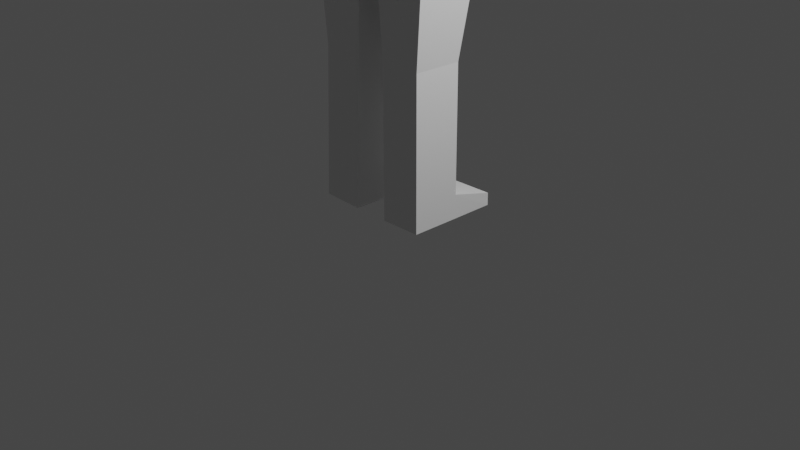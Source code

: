 # Source: BA_1_.blend  (saved by Blender 2.93.21; exported with 4.5.12 LTS)
import bpy
from mathutils import Matrix  # noqa: F401  (used for matrix-valued properties, if any)

bpy.ops.wm.read_factory_settings(use_empty=True)
scene = bpy.context.scene
scene.name = 'Scene'

# ---- collections
col_collection = bpy.data.collections.new('Collection'); scene.collection.children.link(col_collection)
col_collection_2 = bpy.data.collections.new('Collection 2'); scene.collection.children.link(col_collection_2)

# ---- materials (node trees are filled in below, after node groups)
mat_material = bpy.data.materials.new('Material')
mat_material.alpha_threshold = 0.0
mat_material.use_transparent_shadow = False
mat_material.line_color = (0.0, 0.0, 0.0, 1.0)

# ---- material node trees
mat_material.use_nodes = True; mat_material.node_tree.nodes.clear()
_N = mat_material.node_tree.nodes; _L = mat_material.node_tree.links
n0 = _N.new('ShaderNodeOutputMaterial'); n0.name = 'Material Output'; n0.location = (300, 300)
n1 = _N.new('ShaderNodeBsdfPrincipled'); n1.name = 'Principled BSDF'; n1.location = (10, 300)
n1.distribution = 'GGX'
n1.subsurface_method = 'BURLEY'
n1.inputs[2].default_value = 0.4
n1.inputs[3].default_value = 1.45
n1.inputs[27].default_value = (0.0, 0.0, 0.0, 1.0)
n1.inputs[28].default_value = 1.0
_L.new(n1.outputs[0], n0.inputs[0])
n0.is_active_output = True

# ---- world
world_world = bpy.data.worlds.new('World'); scene.world = world_world
world_world.use_nodes = True; world_world.node_tree.nodes.clear()
_N = world_world.node_tree.nodes; _L = world_world.node_tree.links
n0 = _N.new('ShaderNodeOutputWorld'); n0.name = 'World Output'; n0.location = (300, 300)
n1 = _N.new('ShaderNodeBackground'); n1.name = 'Background'; n1.location = (10, 300)
n1.inputs[0].default_value = (0.05088, 0.05088, 0.05088, 1.0)
_L.new(n1.outputs[0], n0.inputs[0])
n0.is_active_output = True
world_world.color = (0.05088, 0.05088, 0.05088)
world_world.use_sun_shadow = False
world_world.sun_shadow_jitter_overblur = 0.0

# ---- cameras
cam_camera = bpy.data.cameras.new('Camera')
cam_camera.clip_end = 100.0
cam_camera.ortho_scale = 7.314

# ---- lights
light_light = bpy.data.lights.new('Light', 'POINT')
light_light.transmission_factor = 0.0
light_light.energy = 1000.0
light_light.shadow_soft_size = 0.1
light_light.shadow_maximum_resolution = 0.006
light_light.use_absolute_resolution = True

# ---- meshes
me_cube = bpy.data.meshes.new('Cube')
me_cube.from_pydata([(1.0, 1.0, 1.0), (1.0, 1.0, -1.0), (1.0, -0.6618, 1.0), (1.0, -0.6618, -1.0), (-1.0, 1.0, 1.0), (-1.0, 1.0, -1.0), (-1.0, -0.6618, 1.0), (-1.0, -0.6618, -1.0)], [], [(0, 4, 6, 2), (3, 2, 6, 7), (7, 6, 4, 5), (5, 1, 3, 7), (1, 0, 2, 3), (5, 4, 0, 1)])
_uv = me_cube.uv_layers.new(name='UVMap')
_uv.uv.foreach_set('vector', [0.625, 0.5, 0.875, 0.5, 0.875, 0.75, 0.625, 0.75, 0.375, 0.75, 0.625, 0.75, 0.625, 1.0, 0.375, 1.0, 0.375, 0.0, 0.625, 0.0, 0.625, 0.25, 0.375, 0.25, 0.125, 0.5, 0.375, 0.5, 0.375, 0.75, 0.125, 0.75, 0.375, 0.5, 0.625, 0.5, 0.625, 0.75, 0.375, 0.75, 0.375, 0.25, 0.625, 0.25, 0.625, 0.5, 0.375, 0.5])
me_cube.materials.append(mat_material)
me_cube.use_remesh_preserve_volume = False
me_cube.use_remesh_preserve_attributes = False
me_cube.use_mirror_vertex_groups = False
me_cube.update()
me_cube_006 = bpy.data.meshes.new('Cube.006')
me_cube_006.from_pydata([(-0.1667, -0.6325, -3.661), (-0.5596, -0.6325, 1.527), (-0.5596, 2.564, -3.661), (-0.5596, 1.133, 1.527), (1.34, -1.193, -5.019), (1.175, -0.6325, 0.5564), (1.175, 2.564, -4.036), (1.175, 1.133, 0.5564)], [], [(0, 1, 3, 2), (2, 3, 7, 6), (6, 7, 5, 4), (4, 5, 1, 0), (2, 6, 4, 0), (7, 3, 1, 5)])
_uv = me_cube_006.uv_layers.new(name='UVMap')
_uv.uv.foreach_set('vector', [0.375, 0.0, 0.625, 0.0, 0.625, 0.25, 0.375, 0.25, 0.375, 0.25, 0.625, 0.25, 0.625, 0.5, 0.375, 0.5, 0.375, 0.5, 0.625, 0.5, 0.625, 0.75, 0.375, 0.75, 0.375, 0.75, 0.625, 0.75, 0.625, 1.0, 0.375, 1.0, 0.125, 0.5, 0.375, 0.5, 0.375, 0.75, 0.125, 0.75, 0.625, 0.5, 0.875, 0.5, 0.875, 0.75, 0.625, 0.75])
me_cube_006.use_remesh_fix_poles = True
me_cube_006.use_remesh_preserve_attributes = False
me_cube_006.update()
me_cube_002 = bpy.data.meshes.new('Cube.002')
me_cube_002.from_pydata([(-1.629, -2.621, -2.079), (-1.545, -2.621, 1.316), (-1.629, 2.66, -2.079), (-1.545, 2.66, 1.316), (1.806, -2.621, 0.1773), (2.232, -2.621, 1.472), (1.807, 2.362, 0.1712), (2.232, 2.362, 1.472), (6.185, -2.621, -0.7441), (5.112, -2.621, 1.925), (6.185, 2.362, -0.7441), (5.112, 2.362, 1.925), (3.599, 1.989, -2.313), (2.746, 0.928, 0.5611), (3.599, 2.787, -2.313), (2.612, 2.326, 0.8522), (1.771, 1.989, -1.42), (1.565, 0.928, 1.03), (1.705, 3.475, -1.42), (1.476, 2.326, 1.332), (0.4412, 2.135, 1.064)], [], [(0, 1, 3, 2), (6, 7, 5, 4), (4, 5, 1, 0), (2, 6, 4, 0), (7, 3, 1, 5), (8, 9, 11, 10), (4, 5, 9, 8), (10, 6, 4, 8), (7, 11, 9, 5), (12, 13, 15, 14), (14, 15, 19, 18), (18, 19, 17, 16), (16, 17, 13, 12), (14, 18, 16, 12), (19, 15, 13, 17), (2, 3, 7, 11, 10, 6)])
_uv = me_cube_002.uv_layers.new(name='UVMap')
_uv.uv.foreach_set('vector', [0.375, 0.0, 0.625, 0.0, 0.625, 0.25, 0.375, 0.25, 0.375, 0.5, 0.625, 0.5, 0.625, 0.75, 0.375, 0.75, 0.375, 0.75, 0.625, 0.75, 0.625, 1.0, 0.375, 1.0, 0.125, 0.5, 0.375, 0.5, 0.375, 0.75, 0.125, 0.75, 0.625, 0.5, 0.875, 0.5, 0.875, 0.75, 0.625, 0.75, 0.375, 0.0, 0.625, 0.0, 0.625, 0.25, 0.375, 0.25, 0.375, 0.75, 0.625, 0.75, 0.625, 1.0, 0.375, 1.0, 0.125, 0.5, 0.375, 0.5, 0.375, 0.75, 0.125, 0.75, 0.625, 0.5, 0.875, 0.5, 0.875, 0.75, 0.625, 0.75, 0.375, 0.0, 0.625, 0.0, 0.625, 0.25, 0.375, 0.25, 0.375, 0.25, 0.625, 0.25, 0.625, 0.5, 0.375, 0.5, 0.375, 0.5, 0.625, 0.5, 0.625, 0.75, 0.375, 0.75, 0.375, 0.75, 0.625, 0.75, 0.625, 1.0, 0.375, 1.0, 0.125, 0.5, 0.375, 0.5, 0.375, 0.75, 0.125, 0.75, 0.625, 0.5, 0.875, 0.5, 0.875, 0.75, 0.625, 0.75, 0.375, 0.25, 0.625, 0.25, 0.625, 0.5, 0.625, 0.25, 0.375, 0.25, 0.375, 0.5])
me_cube_002.use_remesh_fix_poles = True
me_cube_002.use_remesh_preserve_attributes = False
me_cube_002.update()
me_cube_003 = bpy.data.meshes.new('Cube.003')
me_cube_003.from_pydata([(-0.1667, -0.6325, -3.661), (-0.5596, -0.6325, 1.527), (-0.5596, 2.564, -3.661), (-0.5596, 1.133, 1.527), (1.34, -1.193, -5.019), (1.175, -0.6325, 0.5564), (1.175, 2.564, -4.036), (1.175, 1.133, 0.5564)], [], [(0, 1, 3, 2), (2, 3, 7, 6), (6, 7, 5, 4), (4, 5, 1, 0), (2, 6, 4, 0), (7, 3, 1, 5)])
_uv = me_cube_003.uv_layers.new(name='UVMap')
_uv.uv.foreach_set('vector', [0.375, 0.0, 0.625, 0.0, 0.625, 0.25, 0.375, 0.25, 0.375, 0.25, 0.625, 0.25, 0.625, 0.5, 0.375, 0.5, 0.375, 0.5, 0.625, 0.5, 0.625, 0.75, 0.375, 0.75, 0.375, 0.75, 0.625, 0.75, 0.625, 1.0, 0.375, 1.0, 0.125, 0.5, 0.375, 0.5, 0.375, 0.75, 0.125, 0.75, 0.625, 0.5, 0.875, 0.5, 0.875, 0.75, 0.625, 0.75])
me_cube_003.use_remesh_fix_poles = True
me_cube_003.use_remesh_preserve_attributes = False
me_cube_003.update()
me_cube_005 = bpy.data.meshes.new('Cube.005')
me_cube_005.from_pydata([(-2.244, -0.009968, 0.04675), (-1.454, -0.3482, 2.661), (0.4177, 1.501, 0.04675), (0.4177, 0.7223, 2.661), (-0.4179, -0.2987, 3.094), (0.4177, -0.2987, -0.1845), (0.4177, -0.2987, 3.094), (-1.825, -0.1893, -1.028), (0.4177, 1.088, -1.028), (0.4177, -0.2987, -1.117), (-0.4179, -0.7916, -1.528), (0.4177, -0.2987, -1.528), (-2.325, 0.02461, -1.028), (0.4177, 1.581, -1.028), (-1.782, -0.2078, -1.528), (0.4177, 1.046, -1.528), (-2.244, -2.361, 0.04675), (-1.454, -2.023, 2.661), (0.4177, -3.872, 0.04675), (0.4177, -3.094, 2.661), (-0.4179, -2.073, 3.094), (0.4177, -2.073, -0.09573), (0.4177, -2.073, 3.094), (-1.825, -2.182, -1.028), (0.4177, -3.46, -1.028), (0.4177, -2.073, -1.028), (-0.4179, -1.58, -1.528), (0.4177, -2.073, -1.528), (-2.325, -2.396, -1.028), (0.4177, -3.952, -1.028), (-1.782, -2.164, -1.528), (0.4177, -3.417, -1.528), (0.4203, -1.186, 2.818), (0.4177, -1.186, -0.09573), (-0.4179, -1.186, -0.09573), (-0.4179, -1.186, 2.818), (-0.4179, -1.186, -1.028), (0.4177, -1.186, -1.028), (-0.4179, -1.186, -1.528), (0.4177, -1.186, -1.528)], [], [(0, 1, 3, 2), (2, 3, 6, 5), (9, 5, 33, 37), (3, 1, 4), (2, 5, 9, 8), (0, 2, 8, 7), (8, 9, 11, 15, 13), (10, 11, 39, 38), (7, 8, 13, 12), (12, 13, 15, 14), (11, 10, 14, 15), (6, 4, 35, 32), (5, 6, 32, 33), (11, 9, 37, 39), (1, 0, 7, 12, 14, 10, 38, 36, 34, 35), (4, 1, 35), (16, 18, 19, 17), (18, 21, 22, 19), (25, 37, 33, 21), (20, 17, 19), (18, 24, 25, 21), (16, 23, 24, 18), (24, 29, 31, 27, 25), (26, 38, 39, 27), (23, 28, 29, 24), (28, 30, 31, 29), (27, 31, 30, 26), (22, 32, 35, 20), (21, 33, 32, 22), (27, 39, 37, 25), (33, 32, 35, 34), (33, 34, 36, 37), (37, 36, 38, 39), (17, 35, 34, 36, 38, 26, 30, 28, 23, 16), (20, 35, 17), (16, 0, 23), (0, 7, 23), (1, 17, 35), (17, 0, 16), (17, 1, 0), (28, 7, 12), (28, 23, 7), (28, 14, 30), (28, 12, 14), (6, 3, 4), (22, 20, 19), (10, 38, 14), (30, 38, 26), (38, 30, 14)])
_uv = me_cube_005.uv_layers.new(name='UVMap')
_uv.uv.foreach_set('vector', [0.375, 0.0, 0.625, 0.0, 0.625, 0.25, 0.375, 0.25, 0.375, 0.25, 0.625, 0.25, 0.625, 0.5, 0.375, 0.5, 0.375, 0.5, 0.375, 0.5, 0.375, 0.5, 0.375, 0.5, 0.875, 0.5, 0.875, 0.75, 0.625, 0.75, 0.375, 0.25, 0.375, 0.5, 0.375, 0.5, 0.375, 0.25, 0.375, 0.0, 0.375, 0.25, 0.375, 0.25, 0.375, 0.0, 0.375, 0.25, 0.375, 0.5, 0.375, 0.5, 0.375, 0.25, 0.375, 0.25, 0.375, 0.75, 0.375, 0.5, 0.375, 0.5, 0.375, 0.75, 0.375, 0.0, 0.375, 0.25, 0.375, 0.25, 0.375, 0.0, 0.375, 0.0, 0.375, 0.25, 0.375, 0.25, 0.375, 0.0, 0.375, 0.5, 0.375, 0.75, 0.125, 0.75, 0.125, 0.5, 0.625, 0.5, 0.625, 0.75, 0.625, 0.75, 0.625, 0.5, 0.375, 0.5, 0.625, 0.5, 0.625, 0.5, 0.375, 0.5, 0.375, 0.5, 0.375, 0.5, 0.375, 0.5, 0.375, 0.5, 0.625, 1.0, 0.375, 1.0, 0.375, 1.0, 0.375, 1.0, 0.375, 1.0, 0.375, 0.75, 0.375, 0.75, 0.375, 0.75, 0.375, 0.75, 0.625, 0.75, 0.625, 0.75, 0.625, 1.0, 0.625, 0.75, 0.375, 0.0, 0.375, 0.25, 0.625, 0.25, 0.625, 0.0, 0.375, 0.25, 0.375, 0.5, 0.625, 0.5, 0.625, 0.25, 0.375, 0.5, 0.375, 0.5, 0.375, 0.5, 0.375, 0.5, 0.625, 0.75, 0.875, 0.75, 0.875, 0.5, 0.375, 0.25, 0.375, 0.25, 0.375, 0.5, 0.375, 0.5, 0.375, 0.0, 0.375, 0.0, 0.375, 0.25, 0.375, 0.25, 0.375, 0.25, 0.375, 0.25, 0.375, 0.25, 0.375, 0.5, 0.375, 0.5, 0.375, 0.75, 0.375, 0.75, 0.375, 0.5, 0.375, 0.5, 0.375, 0.0, 0.375, 0.0, 0.375, 0.25, 0.375, 0.25, 0.375, 0.0, 0.375, 0.0, 0.375, 0.25, 0.375, 0.25, 0.375, 0.5, 0.125, 0.5, 0.125, 0.75, 0.375, 0.75, 0.625, 0.5, 0.625, 0.5, 0.625, 0.75, 0.625, 0.75, 0.375, 0.5, 0.375, 0.5, 0.625, 0.5, 0.625, 0.5, 0.375, 0.5, 0.375, 0.5, 0.375, 0.5, 0.375, 0.5, 0.375, 0.5, 0.625, 0.5, 0.625, 0.75, 0.375, 0.75, 0.375, 0.5, 0.375, 0.75, 0.375, 0.75, 0.375, 0.5, 0.375, 0.5, 0.375, 0.75, 0.375, 0.75, 0.375, 0.5, 0.625, 1.0, 0.625, 0.75, 0.375, 0.75, 0.375, 0.75, 0.375, 0.75, 0.375, 0.75, 0.375, 1.0, 0.375, 1.0, 0.375, 1.0, 0.375, 1.0, 0.625, 0.75, 0.625, 0.75, 0.625, 1.0, 0.0, 0.0, 0.0, 0.0, 0.0, 0.0, 0.0, 0.0, 0.0, 0.0, 0.0, 0.0, 0.0, 0.0, 0.0, 0.0, 0.0, 0.0, 0.0, 0.0, 0.0, 0.0, 0.0, 0.0, 0.0, 0.0, 0.0, 0.0, 0.0, 0.0, 0.0, 0.0, 0.0, 0.0, 0.0, 0.0, 0.0, 0.0, 0.0, 0.0, 0.0, 0.0, 0.0, 0.0, 0.0, 0.0, 0.0, 0.0, 0.0, 0.0, 0.0, 0.0, 0.0, 0.0, 0.625, 0.5, 0.875, 0.5, 0.625, 0.75, 0.625, 0.5, 0.625, 0.75, 0.875, 0.5, 0.0, 0.0, 0.0, 0.0, 0.0, 0.0, 0.0, 0.0, 0.0, 0.0, 0.0, 0.0, 0.0, 0.0, 0.0, 0.0, 0.0, 0.0])
me_cube_005.use_remesh_fix_poles = True
me_cube_005.use_remesh_preserve_attributes = False
me_cube_005.update()
me_cube_008 = bpy.data.meshes.new('Cube.008')
me_cube_008.from_pydata([(-1.0, -1.0, -1.0), (-1.0, -1.0, 1.0), (-1.0, 1.0, -1.0), (-1.0, 1.0, 1.0), (1.0, -1.0, -1.0), (1.0, -1.0, 1.0), (1.0, 1.0, -1.0), (1.0, 1.0, 1.0)], [], [(0, 1, 3, 2), (2, 3, 7, 6), (6, 7, 5, 4), (4, 5, 1, 0), (2, 6, 4, 0), (7, 3, 1, 5)])
_uv = me_cube_008.uv_layers.new(name='UVMap')
_uv.uv.foreach_set('vector', [0.375, 0.0, 0.625, 0.0, 0.625, 0.25, 0.375, 0.25, 0.375, 0.25, 0.625, 0.25, 0.625, 0.5, 0.375, 0.5, 0.375, 0.5, 0.625, 0.5, 0.625, 0.75, 0.375, 0.75, 0.375, 0.75, 0.625, 0.75, 0.625, 1.0, 0.375, 1.0, 0.125, 0.5, 0.375, 0.5, 0.375, 0.75, 0.125, 0.75, 0.625, 0.5, 0.875, 0.5, 0.875, 0.75, 0.625, 0.75])
me_cube_008.use_remesh_fix_poles = True
me_cube_008.use_remesh_preserve_attributes = False
me_cube_008.update()
me_cube_001 = bpy.data.meshes.new('Cube.001')
me_cube_001.from_pydata([(-1.041, -0.9883, -1.145), (-1.0, -1.0, 1.0), (-1.035, 1.011, -1.157), (-1.0, 1.0, 1.0), (1.041, -0.9883, -1.145), (1.0, -1.0, 1.0), (1.035, 1.011, -1.157), (1.0, 1.0, 1.0), (1.0, 1.0, 0.2233), (1.038, 0.01161, -1.151), (1.0, 0.0, 1.0), (1.0, -1.0, 0.2233), (1.0, 0.0, 0.2233), (-1.038, 0.01161, -1.151), (-1.0, -1.0, 0.2233), (-1.0, 0.0, 1.0), (-1.0, 1.0, 0.2233), (-1.0, 0.0, 0.2233), (1.238, 0.06856, 0.9663), (1.238, -0.7943, 0.9663), (1.238, 0.9314, 0.9663), (1.238, 0.9314, 0.4024), (1.238, -0.7943, 0.4024), (1.238, 0.06856, 0.4024), (2.495, -0.08751, 0.8833), (2.495, -0.6382, 0.8833), (2.495, 0.4632, 0.8833), (2.495, 0.4632, 0.4854), (2.495, -0.6382, 0.4854), (2.495, -0.08751, 0.4854), (2.821, -0.08751, 0.8833), (2.821, 0.4632, 0.8833), (2.821, -0.6382, 0.8833), (2.821, -0.6382, 0.4854), (2.821, -0.08751, 0.4854), (2.821, 0.4632, 0.4854), (2.671, -0.08751, 0.4854), (2.671, -0.6382, 0.4854), (2.671, 0.4632, 0.4854), (2.671, 0.4632, 0.8833), (2.671, -0.6382, 0.8833), (2.671, -0.08751, 0.8833), (0.0, 1.0, -1.0), (0.0, -1.0, -1.0), (0.0, -1.0, 1.0), (0.0, 1.0, 1.0), (0.1831, -0.7508, -0.8887), (0.1008, 0.001066, -1.18), (0.09668, 1.002, -1.173), (0.0, -1.0, -1.159), (0.1028, -0.9979, -1.16), (0.0, 0.9986, -1.132), (0.8338, -0.227, -3.0), (0.8318, 0.4232, -3.004), (0.8358, -0.8773, -2.996), (0.2234, -0.2333, -3.01), (0.2214, 0.417, -3.014), (0.2254, -0.8835, -3.006), (0.8368, -0.2306, -3.107), (0.8348, 0.4197, -3.111), (0.8388, -0.8808, -3.103), (0.2264, -0.2368, -3.117), (0.2244, 0.4134, -3.121), (0.2284, -0.8871, -3.113), (0.8403, -0.2347, -3.233), (0.8383, 0.4155, -3.237), (0.8423, -0.885, -3.229), (0.2299, -0.241, -3.242), (0.2279, 0.4093, -3.246), (0.2319, -0.8912, -3.238), (0.8726, -0.2729, -4.385), (0.8706, 0.3773, -4.389), (0.8746, -0.9232, -4.381), (0.2621, -0.2792, -4.394), (0.2601, 0.3711, -4.398), (0.2641, -0.9294, -4.39), (0.88, -0.2817, -4.65), (0.878, 0.3685, -4.654), (0.882, -0.932, -4.646), (0.2696, -0.288, -4.66), (0.2676, 0.3623, -4.664), (0.2716, -0.9382, -4.656), (0.868, 1.517, -4.523), (0.2575, 1.511, -4.533), (0.8754, 1.509, -4.659), (0.265, 1.502, -4.669), (3.874, -0.08751, 0.8424), (3.874, -0.5249, 0.8424), (3.874, 0.3499, 0.8424), (3.874, 0.3499, 0.5263), (3.874, -0.5249, 0.5263), (3.874, -0.08751, 0.5263), (4.016, -0.08751, 0.9012), (4.016, -0.6877, 0.9012), (4.016, 0.5127, 0.9012), (4.016, 0.5127, 0.4675), (4.016, -0.6877, 0.4675), (4.016, -0.08751, 0.4675), (4.612, -0.08751, 0.9012), (4.612, -0.6877, 0.9012), (4.612, 0.5127, 0.9012), (4.612, 0.5127, 0.4675), (4.612, -0.6877, 0.4675), (4.612, -0.08751, 0.4675)], [(43, 46)], [(17, 15, 3, 16), (42, 45, 7, 8, 6), (7, 10, 18, 20), (43, 44, 1, 14, 0), (4, 43, 49, 50), (7, 45, 3, 15, 1, 44, 5, 10), (9, 12, 11, 4), (6, 8, 12, 9), (11, 12, 23, 22), (13, 17, 16, 2), (0, 14, 17, 13), (14, 1, 15, 17), (19, 22, 28, 25), (23, 21, 27, 29), (8, 7, 20, 21), (10, 5, 19, 18), (12, 8, 21, 23), (5, 11, 22, 19), (21, 20, 26, 27), (22, 23, 29, 28), (20, 18, 24, 26), (18, 19, 25, 24), (40, 37, 33, 32), (37, 36, 34, 33), (39, 41, 30, 31), (29, 27, 38, 36), (24, 25, 40, 41), (36, 38, 35, 34), (41, 40, 32, 30), (25, 28, 37, 40), (34, 35, 89, 91), (28, 29, 36, 37), (27, 26, 39, 38), (26, 24, 41, 39), (2, 42, 43, 0, 13), (4, 11, 5, 44, 43), (2, 16, 3, 45, 42), (51, 48, 47, 50, 49), (43, 42, 51, 49), (47, 48, 56, 55), (42, 6, 48, 51), (50, 47, 55, 57), (52, 54, 60, 58), (57, 55, 61, 63), (48, 6, 53, 56), (9, 4, 54, 52), (6, 9, 52, 53), (4, 50, 57, 54), (60, 63, 69, 66), (62, 59, 65, 68), (56, 53, 59, 62), (54, 57, 63, 60), (55, 56, 62, 61), (53, 52, 58, 59), (64, 66, 72, 70), (69, 67, 73, 75), (61, 62, 68, 67), (59, 58, 64, 65), (63, 61, 67, 69), (58, 60, 66, 64), (73, 74, 80, 79), (72, 75, 81, 78), (68, 65, 71, 74), (66, 69, 75, 72), (67, 68, 74, 73), (65, 64, 70, 71), (76, 78, 81, 79), (77, 76, 79, 80), (71, 70, 76, 77), (75, 73, 79, 81), (70, 72, 78, 76), (71, 77, 84, 82), (83, 82, 84, 85), (74, 71, 82, 83), (80, 74, 83, 85), (77, 80, 85, 84), (38, 39, 31, 35), (91, 89, 95, 97), (32, 33, 90, 87), (35, 31, 88, 89), (33, 34, 91, 90), (31, 30, 86, 88), (30, 32, 87, 86), (96, 97, 103, 102), (87, 90, 96, 93), (89, 88, 94, 95), (90, 91, 97, 96), (88, 86, 92, 94), (86, 87, 93, 92), (103, 101, 100, 98, 99, 102), (94, 92, 98, 100), (92, 93, 99, 98), (97, 95, 101, 103), (93, 96, 102, 99), (95, 94, 100, 101)])
_uv = me_cube_001.uv_layers.new(name='UVMap')
_uv.uv.foreach_set('vector', [0.5, 0.125, 0.625, 0.125, 0.625, 0.25, 0.5, 0.25, 0.375, 0.375, 0.625, 0.375, 0.625, 0.5, 0.5, 0.5, 0.375, 0.5, 0.625, 0.5, 0.625, 0.625, 0.625, 0.625, 0.625, 0.5, 0.375, 0.875, 0.625, 0.875, 0.625, 1.0, 0.5, 1.0, 0.375, 1.0, 0.375, 0.75, 0.375, 0.875, 0.375, 0.875, 0.375, 0.75, 0.625, 0.5, 0.75, 0.5, 0.875, 0.5, 0.875, 0.625, 0.875, 0.75, 0.75, 0.75, 0.625, 0.75, 0.625, 0.625, 0.375, 0.625, 0.5, 0.625, 0.5, 0.75, 0.375, 0.75, 0.375, 0.5, 0.5, 0.5, 0.5, 0.625, 0.375, 0.625, 0.5, 0.75, 0.5, 0.625, 0.5, 0.625, 0.5, 0.75, 0.375, 0.125, 0.5, 0.125, 0.5, 0.25, 0.375, 0.25, 0.375, 0.0, 0.5, 0.0, 0.5, 0.125, 0.375, 0.125, 0.5, 0.0, 0.625, 0.0, 0.625, 0.125, 0.5, 0.125, 0.625, 0.75, 0.5, 0.75, 0.5, 0.75, 0.625, 0.75, 0.5, 0.625, 0.5, 0.5, 0.5, 0.5, 0.5, 0.625, 0.5, 0.5, 0.625, 0.5, 0.625, 0.5, 0.5, 0.5, 0.625, 0.625, 0.625, 0.75, 0.625, 0.75, 0.625, 0.625, 0.5, 0.625, 0.5, 0.5, 0.5, 0.5, 0.5, 0.625, 0.625, 0.75, 0.5, 0.75, 0.5, 0.75, 0.625, 0.75, 0.5, 0.5, 0.625, 0.5, 0.625, 0.5, 0.5, 0.5, 0.5, 0.75, 0.5, 0.625, 0.5, 0.625, 0.5, 0.75, 0.625, 0.5, 0.625, 0.625, 0.625, 0.625, 0.625, 0.5, 0.625, 0.625, 0.625, 0.75, 0.625, 0.75, 0.625, 0.625, 0.625, 0.75, 0.5, 0.75, 0.5, 0.75, 0.625, 0.75, 0.5, 0.75, 0.5, 0.625, 0.5, 0.625, 0.5, 0.75, 0.625, 0.5, 0.625, 0.625, 0.625, 0.625, 0.625, 0.5, 0.5, 0.625, 0.5, 0.5, 0.5, 0.5, 0.5, 0.625, 0.625, 0.625, 0.625, 0.75, 0.625, 0.75, 0.625, 0.625, 0.5, 0.625, 0.5, 0.5, 0.5, 0.5, 0.5, 0.625, 0.625, 0.625, 0.625, 0.75, 0.625, 0.75, 0.625, 0.625, 0.625, 0.75, 0.5, 0.75, 0.5, 0.75, 0.625, 0.75, 0.5, 0.625, 0.5, 0.5, 0.5, 0.5, 0.5, 0.625, 0.5, 0.75, 0.5, 0.625, 0.5, 0.625, 0.5, 0.75, 0.5, 0.5, 0.625, 0.5, 0.625, 0.5, 0.5, 0.5, 0.625, 0.5, 0.625, 0.625, 0.625, 0.625, 0.625, 0.5, 0.125, 0.5, 0.25, 0.5, 0.25, 0.75, 0.125, 0.75, 0.125, 0.625, 0.375, 0.75, 0.5, 0.75, 0.625, 0.75, 0.625, 0.875, 0.375, 0.875, 0.375, 0.25, 0.5, 0.25, 0.625, 0.25, 0.625, 0.375, 0.375, 0.375, 0.25, 0.5, 0.375, 0.5, 0.375, 0.625, 0.375, 0.75, 0.25, 0.75, 0.25, 0.75, 0.25, 0.5, 0.25, 0.5, 0.25, 0.75, 0.375, 0.625, 0.375, 0.5, 0.375, 0.5, 0.375, 0.625, 0.375, 0.375, 0.375, 0.5, 0.375, 0.5, 0.375, 0.375, 0.375, 0.75, 0.375, 0.625, 0.375, 0.625, 0.375, 0.75, 0.375, 0.625, 0.375, 0.75, 0.375, 0.75, 0.375, 0.625, 0.375, 0.75, 0.375, 0.625, 0.375, 0.625, 0.375, 0.75, 0.375, 0.5, 0.375, 0.5, 0.375, 0.5, 0.375, 0.5, 0.375, 0.625, 0.375, 0.75, 0.375, 0.75, 0.375, 0.625, 0.375, 0.5, 0.375, 0.625, 0.375, 0.625, 0.375, 0.5, 0.375, 0.75, 0.375, 0.75, 0.375, 0.75, 0.375, 0.75, 0.375, 0.75, 0.375, 0.75, 0.375, 0.75, 0.375, 0.75, 0.375, 0.5, 0.375, 0.5, 0.375, 0.5, 0.375, 0.5, 0.375, 0.5, 0.375, 0.5, 0.375, 0.5, 0.375, 0.5, 0.375, 0.75, 0.375, 0.75, 0.375, 0.75, 0.375, 0.75, 0.375, 0.625, 0.375, 0.5, 0.375, 0.5, 0.375, 0.625, 0.375, 0.5, 0.375, 0.625, 0.375, 0.625, 0.375, 0.5, 0.375, 0.625, 0.375, 0.75, 0.375, 0.75, 0.375, 0.625, 0.375, 0.75, 0.375, 0.625, 0.375, 0.625, 0.375, 0.75, 0.375, 0.625, 0.375, 0.5, 0.375, 0.5, 0.375, 0.625, 0.375, 0.5, 0.375, 0.625, 0.375, 0.625, 0.375, 0.5, 0.375, 0.75, 0.375, 0.625, 0.375, 0.625, 0.375, 0.75, 0.375, 0.625, 0.375, 0.75, 0.375, 0.75, 0.375, 0.625, 0.375, 0.625, 0.375, 0.5, 0.375, 0.5, 0.375, 0.625, 0.375, 0.75, 0.375, 0.75, 0.375, 0.75, 0.375, 0.75, 0.375, 0.5, 0.375, 0.5, 0.375, 0.5, 0.375, 0.5, 0.375, 0.75, 0.375, 0.75, 0.375, 0.75, 0.375, 0.75, 0.375, 0.625, 0.375, 0.5, 0.375, 0.5, 0.375, 0.625, 0.375, 0.5, 0.375, 0.625, 0.375, 0.625, 0.375, 0.5, 0.375, 0.625, 0.375, 0.75, 0.375, 0.75, 0.375, 0.625, 0.375, 0.5, 0.375, 0.625, 0.375, 0.625, 0.375, 0.5, 0.375, 0.5, 0.375, 0.625, 0.375, 0.625, 0.375, 0.5, 0.375, 0.75, 0.375, 0.625, 0.375, 0.625, 0.375, 0.75, 0.375, 0.625, 0.375, 0.75, 0.375, 0.75, 0.375, 0.625, 0.375, 0.5, 0.375, 0.5, 0.375, 0.5, 0.375, 0.5, 0.375, 0.5, 0.375, 0.5, 0.375, 0.5, 0.375, 0.5, 0.375, 0.5, 0.375, 0.5, 0.375, 0.5, 0.375, 0.5, 0.375, 0.5, 0.375, 0.5, 0.375, 0.5, 0.375, 0.5, 0.375, 0.5, 0.375, 0.5, 0.375, 0.5, 0.375, 0.5, 0.5, 0.5, 0.625, 0.5, 0.625, 0.5, 0.5, 0.5, 0.5, 0.625, 0.5, 0.5, 0.5, 0.5, 0.5, 0.625, 0.625, 0.75, 0.5, 0.75, 0.5, 0.75, 0.625, 0.75, 0.5, 0.5, 0.625, 0.5, 0.625, 0.5, 0.5, 0.5, 0.5, 0.75, 0.5, 0.625, 0.5, 0.625, 0.5, 0.75, 0.625, 0.5, 0.625, 0.625, 0.625, 0.625, 0.625, 0.5, 0.625, 0.625, 0.625, 0.75, 0.625, 0.75, 0.625, 0.625, 0.5, 0.75, 0.5, 0.625, 0.5, 0.625, 0.5, 0.75, 0.625, 0.75, 0.5, 0.75, 0.5, 0.75, 0.625, 0.75, 0.5, 0.5, 0.625, 0.5, 0.625, 0.5, 0.5, 0.5, 0.5, 0.75, 0.5, 0.625, 0.5, 0.625, 0.5, 0.75, 0.625, 0.5, 0.625, 0.625, 0.625, 0.625, 0.625, 0.5, 0.625, 0.625, 0.625, 0.75, 0.625, 0.75, 0.625, 0.625, 0.5, 0.625, 0.5, 0.5, 0.625, 0.5, 0.625, 0.625, 0.625, 0.75, 0.5, 0.75, 0.625, 0.5, 0.625, 0.625, 0.625, 0.625, 0.625, 0.5, 0.625, 0.625, 0.625, 0.75, 0.625, 0.75, 0.625, 0.625, 0.5, 0.625, 0.5, 0.5, 0.5, 0.5, 0.5, 0.625, 0.625, 0.75, 0.5, 0.75, 0.5, 0.75, 0.625, 0.75, 0.5, 0.5, 0.625, 0.5, 0.625, 0.5, 0.5, 0.5])
me_cube_001.use_remesh_fix_poles = True
me_cube_001.use_remesh_preserve_attributes = False
me_cube_001.use_mirror_x = True
me_cube_001.update()
me_cube_011 = bpy.data.meshes.new('Cube.011')
me_cube_011.from_pydata([(2.0, 2.0, 7.153e-07), (2.0, 2.0, 1.987), (2.0, 0.0, 7.153e-07), (2.0, 0.0, 1.987), (5.96e-08, 2.0, 7.153e-07), (5.96e-08, 2.0, 1.987), (0.0, 3.815e-06, 7.153e-07), (0.0, 3.815e-06, 1.987), (1.0, 1.907e-06, 1.987), (1.0, 2.0, 1.987), (0.5, 3.815e-06, 1.514), (1.5, 2.0, 1.514), (1.5, 0.0, 1.514), (0.5, 2.0, 1.514)], [], [(0, 1, 3, 2), (2, 3, 12, 8, 10, 7, 6), (6, 7, 5, 4), (4, 5, 13, 9, 11, 1, 0), (2, 6, 4, 0), (12, 11, 9, 8), (9, 13, 10, 8), (1, 11, 12, 3), (10, 13, 5, 7)])
_uv = me_cube_011.uv_layers.new(name='UVMap')
_uv.uv.foreach_set('vector', [0.375, 0.0, 0.625, 0.0, 0.625, 0.25, 0.375, 0.25, 0.375, 0.25, 0.625, 0.25, 0.625, 0.3125, 0.625, 0.375, 0.625, 0.4375, 0.625, 0.5, 0.375, 0.5, 0.375, 0.5, 0.625, 0.5, 0.625, 0.75, 0.375, 0.75, 0.375, 0.75, 0.625, 0.75, 0.625, 0.8125, 0.625, 0.875, 0.625, 0.9375, 0.625, 1.0, 0.375, 1.0, 0.125, 0.5, 0.375, 0.5, 0.375, 0.75, 0.125, 0.75, 0.8125, 0.5, 0.8125, 0.75, 0.75, 0.75, 0.75, 0.5, 0.75, 0.75, 0.6875, 0.75, 0.6875, 0.5, 0.75, 0.5, 0.875, 0.75, 0.8125, 0.75, 0.8125, 0.5, 0.875, 0.5, 0.6875, 0.5, 0.6875, 0.75, 0.625, 0.75, 0.625, 0.5])
me_cube_011.use_remesh_fix_poles = True
me_cube_011.use_remesh_preserve_attributes = False
me_cube_011.update()

# ---- objects
ob_head = bpy.data.objects.new('Head', me_cube)
ob_light = bpy.data.objects.new('Light', light_light)
ob_camera = bpy.data.objects.new('Camera', cam_camera)
ob_empty = bpy.data.objects.new('Empty', None)
ob_sideburn_left = bpy.data.objects.new('sideburn left', me_cube_006)
ob_bang_left_001 = bpy.data.objects.new('bang left.001', me_cube_002)
ob_sideburn_left_001 = bpy.data.objects.new('sideburn left.001', me_cube_003)
ob_backhair = bpy.data.objects.new('backhair', me_cube_005)
ob_neck = bpy.data.objects.new('neck', me_cube_008)
ob_body = bpy.data.objects.new('body', me_cube_001)
ob_cube_003 = bpy.data.objects.new('Cube.003', me_cube_011)

# ---- transforms, parenting, visibility, modifiers, constraints
ob_head.location = (0.0, 0.0, 6.845)
ob_head.scale = (0.9242, 0.5251, 0.9232)
ob_head.lock_rotations_4d = False
ob_head.empty_display_type = 'ARROWS'
ob_head.lineart.crease_threshold = 0.0
ob_light.location = (4.076, 1.005, 5.904)
ob_light.rotation_euler = (0.6503, 0.05522, 1.866)
ob_light.lock_rotations_4d = False
ob_light.empty_display_type = 'ARROWS'
ob_light.color = (0.0, 0.0, 0.0, 0.0)
ob_light.lineart.crease_threshold = 0.0
ob_camera.location = (7.359, -6.926, 4.958)
ob_camera.rotation_euler = (1.109, 0.0, 0.8149)
ob_camera.lock_rotations_4d = False
ob_camera.empty_display_type = 'ARROWS'
ob_camera.color = (0.0, 0.0, 0.0, 0.0)
ob_camera.display_type = 'WIRE'
ob_camera.lineart.crease_threshold = 0.0
ob_empty.location = (3.119, -1.233, 6.349)
ob_empty.rotation_euler = (1.571, 0.0, 3.142)
ob_empty.scale = (0.8912, 0.8912, 1.0)
ob_empty.empty_display_type = 'IMAGE'
ob_empty.empty_display_size = 5.808
ob_empty.empty_image_offset = (-0.5, -0.4304)
ob_sideburn_left.location = (-0.9242, 0.0226, 7.153)
ob_sideburn_left.rotation_euler = (0.0, -0.0, 1.571)
ob_sideburn_left.scale = (0.3181, 0.1164, 0.3181)
ob_bang_left_001.location = (0.6004, 0.2707, 7.633)
ob_bang_left_001.rotation_euler = (0.0, -0.2543, 0.0)
ob_bang_left_001.scale = (-0.2789, 0.1164, 0.3181)
ob_sideburn_left_001.location = (0.8758, 0.0226, 7.153)
ob_sideburn_left_001.rotation_euler = (0.0, -0.0, -1.571)
ob_sideburn_left_001.scale = (-0.3181, 0.1164, 0.3181)
ob_backhair.location = (-0.6966, -0.2192, 6.442)
ob_backhair.rotation_euler = (0.0, -0.0, 1.571)
ob_backhair.scale = (0.5215, 0.5875, 0.5607)
ob_neck.location = (0.02903, -1.311e-06, 5.819)
ob_neck.scale = (0.3118, 0.2516, 0.2213)
ob_body.location = (0.0, 0.0, 4.64)
ob_body.scale = (0.7275, 0.4094, 0.9585)
ob_body.use_mesh_mirror_x = True
_m = ob_body.modifiers.new('Mirror', 'MIRROR')
ob_cube_003.location = (-3.108, -0.4942, 7.0)
ob_cube_003.rotation_euler = (0.0, -0.0, 6.283)
ob_cube_003.scale = (0.4822, 0.0662, 0.3208)

# ---- collection membership
col_collection.objects.link(ob_head)
col_collection.objects.link(ob_light)
col_collection.objects.link(ob_camera)
col_collection.objects.link(ob_empty)
col_collection.objects.link(ob_sideburn_left)
col_collection.objects.link(ob_bang_left_001)
col_collection.objects.link(ob_sideburn_left_001)
col_collection.objects.link(ob_backhair)
col_collection_2.objects.link(ob_neck)
col_collection_2.objects.link(ob_body)
col_collection_2.objects.link(ob_cube_003)

# ---- scene / render settings (as saved in the file)
scene.camera = ob_camera
scene.frame_start = 1; scene.frame_end = 250; scene.frame_set(101)
scene.render.engine = 'BLENDER_EEVEE_NEXT'
scene.cycles.use_denoising = False
scene.cycles.samples = 128
scene.cycles.sampling_pattern = 'TABULATED_SOBOL'
scene.cycles.use_adaptive_sampling = False
scene.cycles.use_light_tree = False
scene.view_settings.view_transform = 'Filmic'
bpy.context.view_layer.update()
